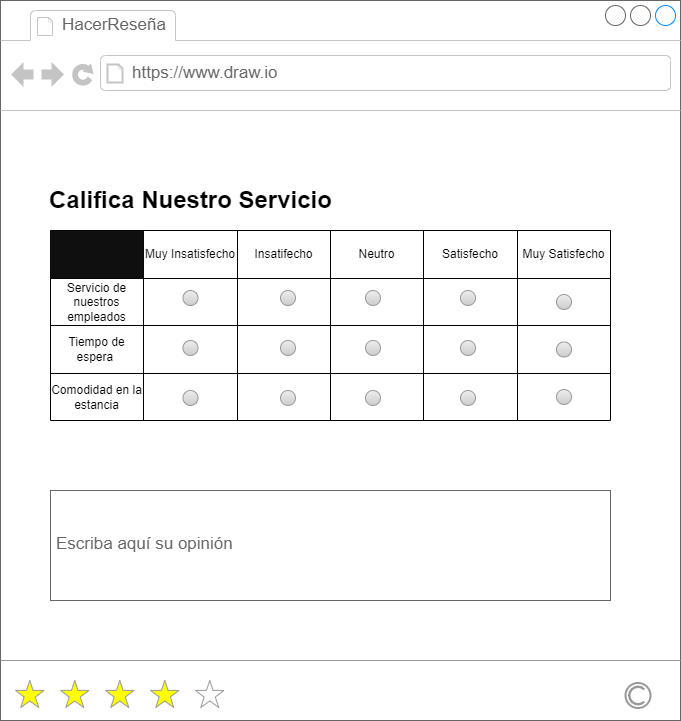

The diagram above was exported from draw.io. Its source (the exported page's mxGraphModel, read from the mxfile embedded in the PNG):
<mxGraphModel dx="1050" dy="603" grid="1" gridSize="10" guides="1" tooltips="1" connect="1" arrows="1" fold="1" page="1" pageScale="1" pageWidth="827" pageHeight="1169" math="0" shadow="0">
  <root>
    <mxCell id="0" />
    <mxCell id="1" parent="0" />
    <mxCell id="pfb1YB1rtPbVctkH0qSV-1" value="" style="strokeWidth=1;shadow=0;dashed=0;align=center;html=1;shape=mxgraph.mockup.containers.browserWindow;rSize=0;strokeColor=#666666;strokeColor2=#008cff;strokeColor3=#c4c4c4;mainText=,;recursiveResize=0;" parent="1" vertex="1">
      <mxGeometry x="50" y="40" width="680" height="720" as="geometry" />
    </mxCell>
    <mxCell id="kYB9Ymxi2blHfuoQneYd-1" value="" style="verticalLabelPosition=bottom;shadow=0;dashed=0;align=center;html=1;verticalAlign=top;strokeWidth=1;shape=mxgraph.mockup.misc.rating;strokeColor=#999999;fillColor=#ffff00;emptyFillColor=#ffffff;grade=4;ratingScale=5;ratingStyle=star;" parent="pfb1YB1rtPbVctkH0qSV-1" vertex="1">
      <mxGeometry x="15" y="680" width="225" height="30" as="geometry" />
    </mxCell>
    <mxCell id="kYB9Ymxi2blHfuoQneYd-2" value="" style="strokeColor=#999999;verticalLabelPosition=bottom;shadow=0;dashed=0;verticalAlign=top;strokeWidth=2;html=1;shape=mxgraph.mockup.misc.copyrightIcon;" parent="pfb1YB1rtPbVctkH0qSV-1" vertex="1">
      <mxGeometry x="625" y="682.5" width="25" height="25" as="geometry" />
    </mxCell>
    <mxCell id="kYB9Ymxi2blHfuoQneYd-3" value="" style="verticalLabelPosition=bottom;shadow=0;dashed=0;align=center;html=1;verticalAlign=top;strokeWidth=1;shape=mxgraph.mockup.markup.line;strokeColor=#999999;" parent="pfb1YB1rtPbVctkH0qSV-1" vertex="1">
      <mxGeometry y="650" width="680" height="20" as="geometry" />
    </mxCell>
    <mxCell id="pfb1YB1rtPbVctkH0qSV-4" value="" style="shape=table;startSize=0;container=1;collapsible=0;childLayout=tableLayout;" parent="pfb1YB1rtPbVctkH0qSV-1" vertex="1">
      <mxGeometry x="50" y="230" width="560" height="190" as="geometry" />
    </mxCell>
    <mxCell id="pfb1YB1rtPbVctkH0qSV-5" value="" style="shape=tableRow;horizontal=0;startSize=0;swimlaneHead=0;swimlaneBody=0;strokeColor=inherit;top=0;left=0;bottom=0;right=0;collapsible=0;dropTarget=0;fillColor=none;points=[[0,0.5],[1,0.5]];portConstraint=eastwest;" parent="pfb1YB1rtPbVctkH0qSV-4" vertex="1">
      <mxGeometry width="560" height="48" as="geometry" />
    </mxCell>
    <mxCell id="pfb1YB1rtPbVctkH0qSV-6" value="" style="shape=partialRectangle;html=1;whiteSpace=wrap;connectable=0;strokeColor=inherit;overflow=hidden;fillColor=#0F0F0F;top=0;left=0;bottom=0;right=0;pointerEvents=1;" parent="pfb1YB1rtPbVctkH0qSV-5" vertex="1">
      <mxGeometry width="93" height="48" as="geometry">
        <mxRectangle width="93" height="48" as="alternateBounds" />
      </mxGeometry>
    </mxCell>
    <mxCell id="pfb1YB1rtPbVctkH0qSV-7" value="Muy Insatisfecho" style="shape=partialRectangle;html=1;whiteSpace=wrap;connectable=0;strokeColor=inherit;overflow=hidden;fillColor=none;top=0;left=0;bottom=0;right=0;pointerEvents=1;" parent="pfb1YB1rtPbVctkH0qSV-5" vertex="1">
      <mxGeometry x="93" width="94" height="48" as="geometry">
        <mxRectangle width="94" height="48" as="alternateBounds" />
      </mxGeometry>
    </mxCell>
    <mxCell id="pfb1YB1rtPbVctkH0qSV-8" value="Insatifecho" style="shape=partialRectangle;html=1;whiteSpace=wrap;connectable=0;strokeColor=inherit;overflow=hidden;fillColor=none;top=0;left=0;bottom=0;right=0;pointerEvents=1;" parent="pfb1YB1rtPbVctkH0qSV-5" vertex="1">
      <mxGeometry x="187" width="93" height="48" as="geometry">
        <mxRectangle width="93" height="48" as="alternateBounds" />
      </mxGeometry>
    </mxCell>
    <mxCell id="pfb1YB1rtPbVctkH0qSV-9" value="Neutro" style="shape=partialRectangle;html=1;whiteSpace=wrap;connectable=0;strokeColor=inherit;overflow=hidden;fillColor=none;top=0;left=0;bottom=0;right=0;pointerEvents=1;" parent="pfb1YB1rtPbVctkH0qSV-5" vertex="1">
      <mxGeometry x="280" width="93" height="48" as="geometry">
        <mxRectangle width="93" height="48" as="alternateBounds" />
      </mxGeometry>
    </mxCell>
    <mxCell id="pfb1YB1rtPbVctkH0qSV-10" value="Satisfecho" style="shape=partialRectangle;html=1;whiteSpace=wrap;connectable=0;strokeColor=inherit;overflow=hidden;fillColor=none;top=0;left=0;bottom=0;right=0;pointerEvents=1;" parent="pfb1YB1rtPbVctkH0qSV-5" vertex="1">
      <mxGeometry x="373" width="94" height="48" as="geometry">
        <mxRectangle width="94" height="48" as="alternateBounds" />
      </mxGeometry>
    </mxCell>
    <mxCell id="pfb1YB1rtPbVctkH0qSV-11" value="Muy Satisfecho" style="shape=partialRectangle;html=1;whiteSpace=wrap;connectable=0;strokeColor=inherit;overflow=hidden;fillColor=none;top=0;left=0;bottom=0;right=0;pointerEvents=1;" parent="pfb1YB1rtPbVctkH0qSV-5" vertex="1">
      <mxGeometry x="467" width="93" height="48" as="geometry">
        <mxRectangle width="93" height="48" as="alternateBounds" />
      </mxGeometry>
    </mxCell>
    <mxCell id="pfb1YB1rtPbVctkH0qSV-12" value="" style="shape=tableRow;horizontal=0;startSize=0;swimlaneHead=0;swimlaneBody=0;strokeColor=inherit;top=0;left=0;bottom=0;right=0;collapsible=0;dropTarget=0;fillColor=none;points=[[0,0.5],[1,0.5]];portConstraint=eastwest;" parent="pfb1YB1rtPbVctkH0qSV-4" vertex="1">
      <mxGeometry y="48" width="560" height="47" as="geometry" />
    </mxCell>
    <mxCell id="pfb1YB1rtPbVctkH0qSV-13" value="Servicio de nuestros empleados" style="shape=partialRectangle;html=1;whiteSpace=wrap;connectable=0;strokeColor=inherit;overflow=hidden;fillColor=none;top=0;left=0;bottom=0;right=0;pointerEvents=1;" parent="pfb1YB1rtPbVctkH0qSV-12" vertex="1">
      <mxGeometry width="93" height="47" as="geometry">
        <mxRectangle width="93" height="47" as="alternateBounds" />
      </mxGeometry>
    </mxCell>
    <mxCell id="pfb1YB1rtPbVctkH0qSV-14" value="" style="shape=partialRectangle;html=1;whiteSpace=wrap;connectable=0;strokeColor=inherit;overflow=hidden;fillColor=none;top=0;left=0;bottom=0;right=0;pointerEvents=1;" parent="pfb1YB1rtPbVctkH0qSV-12" vertex="1">
      <mxGeometry x="93" width="94" height="47" as="geometry">
        <mxRectangle width="94" height="47" as="alternateBounds" />
      </mxGeometry>
    </mxCell>
    <mxCell id="pfb1YB1rtPbVctkH0qSV-15" value="" style="shape=partialRectangle;html=1;whiteSpace=wrap;connectable=0;strokeColor=inherit;overflow=hidden;fillColor=none;top=0;left=0;bottom=0;right=0;pointerEvents=1;" parent="pfb1YB1rtPbVctkH0qSV-12" vertex="1">
      <mxGeometry x="187" width="93" height="47" as="geometry">
        <mxRectangle width="93" height="47" as="alternateBounds" />
      </mxGeometry>
    </mxCell>
    <mxCell id="pfb1YB1rtPbVctkH0qSV-16" value="" style="shape=partialRectangle;html=1;whiteSpace=wrap;connectable=0;strokeColor=inherit;overflow=hidden;fillColor=none;top=0;left=0;bottom=0;right=0;pointerEvents=1;" parent="pfb1YB1rtPbVctkH0qSV-12" vertex="1">
      <mxGeometry x="280" width="93" height="47" as="geometry">
        <mxRectangle width="93" height="47" as="alternateBounds" />
      </mxGeometry>
    </mxCell>
    <mxCell id="pfb1YB1rtPbVctkH0qSV-17" value="" style="shape=partialRectangle;html=1;whiteSpace=wrap;connectable=0;strokeColor=inherit;overflow=hidden;fillColor=none;top=0;left=0;bottom=0;right=0;pointerEvents=1;" parent="pfb1YB1rtPbVctkH0qSV-12" vertex="1">
      <mxGeometry x="373" width="94" height="47" as="geometry">
        <mxRectangle width="94" height="47" as="alternateBounds" />
      </mxGeometry>
    </mxCell>
    <mxCell id="pfb1YB1rtPbVctkH0qSV-18" value="" style="shape=partialRectangle;html=1;whiteSpace=wrap;connectable=0;overflow=hidden;top=0;left=0;bottom=0;right=0;pointerEvents=1;strokeColor=#FF2EF8;fillColor=none;dashed=1;dashPattern=1 4;strokeWidth=0;" parent="pfb1YB1rtPbVctkH0qSV-12" vertex="1">
      <mxGeometry x="467" width="93" height="47" as="geometry">
        <mxRectangle width="93" height="47" as="alternateBounds" />
      </mxGeometry>
    </mxCell>
    <mxCell id="pfb1YB1rtPbVctkH0qSV-19" value="" style="shape=tableRow;horizontal=0;startSize=0;swimlaneHead=0;swimlaneBody=0;strokeColor=inherit;top=0;left=0;bottom=0;right=0;collapsible=0;dropTarget=0;fillColor=none;points=[[0,0.5],[1,0.5]];portConstraint=eastwest;" parent="pfb1YB1rtPbVctkH0qSV-4" vertex="1">
      <mxGeometry y="95" width="560" height="48" as="geometry" />
    </mxCell>
    <mxCell id="pfb1YB1rtPbVctkH0qSV-20" value="Tiempo de espera&amp;nbsp;" style="shape=partialRectangle;html=1;whiteSpace=wrap;connectable=0;strokeColor=inherit;overflow=hidden;fillColor=none;top=0;left=0;bottom=0;right=0;pointerEvents=1;" parent="pfb1YB1rtPbVctkH0qSV-19" vertex="1">
      <mxGeometry width="93" height="48" as="geometry">
        <mxRectangle width="93" height="48" as="alternateBounds" />
      </mxGeometry>
    </mxCell>
    <mxCell id="pfb1YB1rtPbVctkH0qSV-21" value="" style="shape=partialRectangle;html=1;whiteSpace=wrap;connectable=0;strokeColor=inherit;overflow=hidden;fillColor=none;top=0;left=0;bottom=0;right=0;pointerEvents=1;" parent="pfb1YB1rtPbVctkH0qSV-19" vertex="1">
      <mxGeometry x="93" width="94" height="48" as="geometry">
        <mxRectangle width="94" height="48" as="alternateBounds" />
      </mxGeometry>
    </mxCell>
    <mxCell id="pfb1YB1rtPbVctkH0qSV-22" value="" style="shape=partialRectangle;html=1;whiteSpace=wrap;connectable=0;strokeColor=inherit;overflow=hidden;fillColor=none;top=0;left=0;bottom=0;right=0;pointerEvents=1;" parent="pfb1YB1rtPbVctkH0qSV-19" vertex="1">
      <mxGeometry x="187" width="93" height="48" as="geometry">
        <mxRectangle width="93" height="48" as="alternateBounds" />
      </mxGeometry>
    </mxCell>
    <mxCell id="pfb1YB1rtPbVctkH0qSV-23" value="" style="shape=partialRectangle;html=1;whiteSpace=wrap;connectable=0;strokeColor=inherit;overflow=hidden;fillColor=none;top=0;left=0;bottom=0;right=0;pointerEvents=1;" parent="pfb1YB1rtPbVctkH0qSV-19" vertex="1">
      <mxGeometry x="280" width="93" height="48" as="geometry">
        <mxRectangle width="93" height="48" as="alternateBounds" />
      </mxGeometry>
    </mxCell>
    <mxCell id="pfb1YB1rtPbVctkH0qSV-24" value="" style="shape=partialRectangle;html=1;whiteSpace=wrap;connectable=0;strokeColor=inherit;overflow=hidden;fillColor=none;top=0;left=0;bottom=0;right=0;pointerEvents=1;" parent="pfb1YB1rtPbVctkH0qSV-19" vertex="1">
      <mxGeometry x="373" width="94" height="48" as="geometry">
        <mxRectangle width="94" height="48" as="alternateBounds" />
      </mxGeometry>
    </mxCell>
    <mxCell id="pfb1YB1rtPbVctkH0qSV-25" value="" style="shape=partialRectangle;html=1;whiteSpace=wrap;connectable=0;strokeColor=inherit;overflow=hidden;fillColor=none;top=0;left=0;bottom=0;right=0;pointerEvents=1;" parent="pfb1YB1rtPbVctkH0qSV-19" vertex="1">
      <mxGeometry x="467" width="93" height="48" as="geometry">
        <mxRectangle width="93" height="48" as="alternateBounds" />
      </mxGeometry>
    </mxCell>
    <mxCell id="2hWbFwPnzPpqJo87JGLk-2" value="" style="shape=ellipse;fillColor=#eeeeee;strokeColor=#999999;gradientColor=#cccccc;html=1;align=left;spacingLeft=4;fontSize=17;fontColor=#666666;labelPosition=right;shadow=0;" parent="pfb1YB1rtPbVctkH0qSV-19" vertex="1">
      <mxGeometry x="560" height="48" as="geometry">
        <mxRectangle width="NaN" height="48" as="alternateBounds" />
      </mxGeometry>
    </mxCell>
    <mxCell id="2hWbFwPnzPpqJo87JGLk-4" value="" style="ellipse;whiteSpace=wrap;html=1;fontSize=17;align=left;fillColor=#eeeeee;strokeColor=#999999;fontColor=#666666;gradientColor=#cccccc;spacingLeft=4;shadow=0;" parent="pfb1YB1rtPbVctkH0qSV-19" vertex="1">
      <mxGeometry height="48" as="geometry">
        <mxRectangle width="NaN" height="48" as="alternateBounds" />
      </mxGeometry>
    </mxCell>
    <mxCell id="pfb1YB1rtPbVctkH0qSV-26" value="" style="shape=tableRow;horizontal=0;startSize=0;swimlaneHead=0;swimlaneBody=0;strokeColor=inherit;top=0;left=0;bottom=0;right=0;collapsible=0;dropTarget=0;fillColor=none;points=[[0,0.5],[1,0.5]];portConstraint=eastwest;" parent="pfb1YB1rtPbVctkH0qSV-4" vertex="1">
      <mxGeometry y="143" width="560" height="47" as="geometry" />
    </mxCell>
    <mxCell id="pfb1YB1rtPbVctkH0qSV-27" value="Comodidad en la estancia" style="shape=partialRectangle;html=1;whiteSpace=wrap;connectable=0;strokeColor=inherit;overflow=hidden;fillColor=none;top=0;left=0;bottom=0;right=0;pointerEvents=1;" parent="pfb1YB1rtPbVctkH0qSV-26" vertex="1">
      <mxGeometry width="93" height="47" as="geometry">
        <mxRectangle width="93" height="47" as="alternateBounds" />
      </mxGeometry>
    </mxCell>
    <mxCell id="pfb1YB1rtPbVctkH0qSV-28" value="" style="shape=partialRectangle;html=1;whiteSpace=wrap;connectable=0;strokeColor=inherit;overflow=hidden;fillColor=none;top=0;left=0;bottom=0;right=0;pointerEvents=1;" parent="pfb1YB1rtPbVctkH0qSV-26" vertex="1">
      <mxGeometry x="93" width="94" height="47" as="geometry">
        <mxRectangle width="94" height="47" as="alternateBounds" />
      </mxGeometry>
    </mxCell>
    <mxCell id="pfb1YB1rtPbVctkH0qSV-29" value="" style="shape=partialRectangle;html=1;whiteSpace=wrap;connectable=0;strokeColor=inherit;overflow=hidden;fillColor=none;top=0;left=0;bottom=0;right=0;pointerEvents=1;" parent="pfb1YB1rtPbVctkH0qSV-26" vertex="1">
      <mxGeometry x="187" width="93" height="47" as="geometry">
        <mxRectangle width="93" height="47" as="alternateBounds" />
      </mxGeometry>
    </mxCell>
    <mxCell id="pfb1YB1rtPbVctkH0qSV-30" value="" style="shape=partialRectangle;html=1;whiteSpace=wrap;connectable=0;strokeColor=inherit;overflow=hidden;fillColor=none;top=0;left=0;bottom=0;right=0;pointerEvents=1;" parent="pfb1YB1rtPbVctkH0qSV-26" vertex="1">
      <mxGeometry x="280" width="93" height="47" as="geometry">
        <mxRectangle width="93" height="47" as="alternateBounds" />
      </mxGeometry>
    </mxCell>
    <mxCell id="pfb1YB1rtPbVctkH0qSV-32" value="" style="shape=partialRectangle;html=1;whiteSpace=wrap;connectable=0;strokeColor=inherit;overflow=hidden;fillColor=none;top=0;left=0;bottom=0;right=0;pointerEvents=1;" parent="pfb1YB1rtPbVctkH0qSV-26" vertex="1">
      <mxGeometry x="373" width="94" height="47" as="geometry">
        <mxRectangle width="94" height="47" as="alternateBounds" />
      </mxGeometry>
    </mxCell>
    <mxCell id="pfb1YB1rtPbVctkH0qSV-31" value="" style="shape=partialRectangle;html=1;whiteSpace=wrap;connectable=0;strokeColor=inherit;overflow=hidden;fillColor=none;top=0;left=0;bottom=0;right=0;pointerEvents=1;" parent="pfb1YB1rtPbVctkH0qSV-26" vertex="1">
      <mxGeometry x="467" width="93" height="47" as="geometry">
        <mxRectangle width="93" height="47" as="alternateBounds" />
      </mxGeometry>
    </mxCell>
    <mxCell id="pfb1YB1rtPbVctkH0qSV-35" value="Califica Nuestro Servicio" style="text;strokeColor=none;fillColor=none;html=1;fontSize=24;fontStyle=1;verticalAlign=middle;align=center;" parent="pfb1YB1rtPbVctkH0qSV-1" vertex="1">
      <mxGeometry x="140" y="180" width="100" height="40" as="geometry" />
    </mxCell>
    <mxCell id="pfb1YB1rtPbVctkH0qSV-2" value="HacerReseña" style="strokeWidth=1;shadow=0;dashed=0;align=center;html=1;shape=mxgraph.mockup.containers.anchor;fontSize=17;fontColor=#666666;align=left;whiteSpace=wrap;" parent="pfb1YB1rtPbVctkH0qSV-1" vertex="1">
      <mxGeometry x="60" y="12" width="110" height="26" as="geometry" />
    </mxCell>
    <mxCell id="pfb1YB1rtPbVctkH0qSV-3" value="https://www.draw.io" style="strokeWidth=1;shadow=0;dashed=0;align=center;html=1;shape=mxgraph.mockup.containers.anchor;rSize=0;fontSize=17;fontColor=#666666;align=left;" parent="pfb1YB1rtPbVctkH0qSV-1" vertex="1">
      <mxGeometry x="130" y="60" width="250" height="26" as="geometry" />
    </mxCell>
    <mxCell id="2hWbFwPnzPpqJo87JGLk-1" value="" style="shape=ellipse;fillColor=#eeeeee;strokeColor=#999999;gradientColor=#cccccc;html=1;align=left;spacingLeft=4;fontSize=17;fontColor=#666666;labelPosition=right;shadow=0;" parent="pfb1YB1rtPbVctkH0qSV-1" vertex="1">
      <mxGeometry x="182.5" y="290" width="15" height="15" as="geometry" />
    </mxCell>
    <mxCell id="2hWbFwPnzPpqJo87JGLk-6" value="" style="shape=ellipse;fillColor=#eeeeee;strokeColor=#999999;gradientColor=#cccccc;html=1;align=left;spacingLeft=4;fontSize=17;fontColor=#666666;labelPosition=right;shadow=0;" parent="pfb1YB1rtPbVctkH0qSV-1" vertex="1">
      <mxGeometry x="182.5" y="340" width="15" height="15" as="geometry" />
    </mxCell>
    <mxCell id="PAG7hwYSlseI2vj70uZ8-49" value="" style="shape=ellipse;fillColor=#eeeeee;strokeColor=#999999;gradientColor=#cccccc;html=1;align=left;spacingLeft=4;fontSize=17;fontColor=#666666;labelPosition=right;shadow=0;" parent="pfb1YB1rtPbVctkH0qSV-1" vertex="1">
      <mxGeometry x="182.5" y="390" width="15" height="15" as="geometry" />
    </mxCell>
    <mxCell id="PAG7hwYSlseI2vj70uZ8-53" value="" style="shape=ellipse;fillColor=#eeeeee;strokeColor=#999999;gradientColor=#cccccc;html=1;align=left;spacingLeft=4;fontSize=17;fontColor=#666666;labelPosition=right;shadow=0;" parent="pfb1YB1rtPbVctkH0qSV-1" vertex="1">
      <mxGeometry x="365" y="340" width="15" height="15" as="geometry" />
    </mxCell>
    <mxCell id="PAG7hwYSlseI2vj70uZ8-52" value="" style="shape=ellipse;fillColor=#eeeeee;strokeColor=#999999;gradientColor=#cccccc;html=1;align=left;spacingLeft=4;fontSize=17;fontColor=#666666;labelPosition=right;shadow=0;" parent="pfb1YB1rtPbVctkH0qSV-1" vertex="1">
      <mxGeometry x="365" y="390" width="15" height="15" as="geometry" />
    </mxCell>
    <mxCell id="uEuRwjba9DHpS1s5dhs--1" value="" style="shape=ellipse;fillColor=#eeeeee;strokeColor=#999999;gradientColor=#cccccc;html=1;align=left;spacingLeft=4;fontSize=17;fontColor=#666666;labelPosition=right;shadow=0;" parent="pfb1YB1rtPbVctkH0qSV-1" vertex="1">
      <mxGeometry x="280" y="290" width="15" height="15" as="geometry" />
    </mxCell>
    <mxCell id="uEuRwjba9DHpS1s5dhs--2" value="" style="shape=ellipse;fillColor=#eeeeee;strokeColor=#999999;gradientColor=#cccccc;html=1;align=left;spacingLeft=4;fontSize=17;fontColor=#666666;labelPosition=right;shadow=0;" parent="pfb1YB1rtPbVctkH0qSV-1" vertex="1">
      <mxGeometry x="365" y="290" width="15" height="15" as="geometry" />
    </mxCell>
    <mxCell id="PAG7hwYSlseI2vj70uZ8-50" value="" style="shape=ellipse;fillColor=#eeeeee;strokeColor=#999999;gradientColor=#cccccc;html=1;align=left;spacingLeft=4;fontSize=17;fontColor=#666666;labelPosition=right;shadow=0;" parent="pfb1YB1rtPbVctkH0qSV-1" vertex="1">
      <mxGeometry x="280" y="340" width="15" height="15" as="geometry" />
    </mxCell>
    <mxCell id="uEuRwjba9DHpS1s5dhs--3" value="" style="shape=ellipse;fillColor=#eeeeee;strokeColor=#999999;gradientColor=#cccccc;html=1;align=left;spacingLeft=4;fontSize=17;fontColor=#666666;labelPosition=right;shadow=0;" parent="pfb1YB1rtPbVctkH0qSV-1" vertex="1">
      <mxGeometry x="460" y="290" width="15" height="15" as="geometry" />
    </mxCell>
    <mxCell id="PAG7hwYSlseI2vj70uZ8-51" value="" style="shape=ellipse;fillColor=#eeeeee;strokeColor=#999999;gradientColor=#cccccc;html=1;align=left;spacingLeft=4;fontSize=17;fontColor=#666666;labelPosition=right;shadow=0;" parent="pfb1YB1rtPbVctkH0qSV-1" vertex="1">
      <mxGeometry x="280" y="390" width="15" height="15" as="geometry" />
    </mxCell>
    <mxCell id="M4HW9U33XgyYDouDaqf7-1" value="" style="shape=ellipse;fillColor=#eeeeee;strokeColor=#999999;gradientColor=#cccccc;html=1;align=left;spacingLeft=4;fontSize=17;fontColor=#666666;labelPosition=right;shadow=0;" parent="pfb1YB1rtPbVctkH0qSV-1" vertex="1">
      <mxGeometry x="460" y="340" width="15" height="15" as="geometry" />
    </mxCell>
    <mxCell id="M4HW9U33XgyYDouDaqf7-2" value="" style="shape=ellipse;fillColor=#eeeeee;strokeColor=#999999;gradientColor=#cccccc;html=1;align=left;spacingLeft=4;fontSize=17;fontColor=#666666;labelPosition=right;shadow=0;" parent="pfb1YB1rtPbVctkH0qSV-1" vertex="1">
      <mxGeometry x="460" y="390" width="15" height="15" as="geometry" />
    </mxCell>
    <mxCell id="hug33iNc4cCK5PZN11VE-1" value="Escriba aquí su opinión" style="strokeWidth=1;shadow=0;dashed=0;align=center;html=1;shape=mxgraph.mockup.text.textBox;fontColor=#666666;align=left;fontSize=17;spacingLeft=4;spacingTop=-3;whiteSpace=wrap;strokeColor=#666666;mainText=" parent="pfb1YB1rtPbVctkH0qSV-1" vertex="1">
      <mxGeometry x="50" y="490" width="560" height="110" as="geometry" />
    </mxCell>
    <mxCell id="PAG7hwYSlseI2vj70uZ8-1" value="" style="shape=partialRectangle;html=1;whiteSpace=wrap;connectable=0;strokeColor=inherit;overflow=hidden;fillColor=none;top=0;left=0;bottom=0;right=0;pointerEvents=1;" parent="1" vertex="1">
      <mxGeometry x="567" y="270" width="93" height="48" as="geometry">
        <mxRectangle width="93" height="48" as="alternateBounds" />
      </mxGeometry>
    </mxCell>
    <mxCell id="PAG7hwYSlseI2vj70uZ8-2" value="" style="shape=partialRectangle;html=1;whiteSpace=wrap;connectable=0;strokeColor=inherit;overflow=hidden;fillColor=none;top=0;left=0;bottom=0;right=0;pointerEvents=1;" parent="1" vertex="1">
      <mxGeometry x="567" y="318" width="93" height="47" as="geometry">
        <mxRectangle width="93" height="47" as="alternateBounds" />
      </mxGeometry>
    </mxCell>
    <mxCell id="PAG7hwYSlseI2vj70uZ8-3" value="" style="shape=partialRectangle;html=1;whiteSpace=wrap;connectable=0;strokeColor=inherit;overflow=hidden;fillColor=none;top=0;left=0;bottom=0;right=0;pointerEvents=1;" parent="1" vertex="1">
      <mxGeometry x="567" y="365" width="93" height="48" as="geometry">
        <mxRectangle width="93" height="48" as="alternateBounds" />
      </mxGeometry>
    </mxCell>
    <mxCell id="PAG7hwYSlseI2vj70uZ8-4" value="" style="shape=partialRectangle;html=1;whiteSpace=wrap;connectable=0;strokeColor=inherit;overflow=hidden;fillColor=none;top=0;left=0;bottom=0;right=0;pointerEvents=1;" parent="1" vertex="1">
      <mxGeometry x="567" y="413" width="93" height="47" as="geometry">
        <mxRectangle width="93" height="47" as="alternateBounds" />
      </mxGeometry>
    </mxCell>
    <mxCell id="uEuRwjba9DHpS1s5dhs--4" value="" style="shape=ellipse;fillColor=#eeeeee;strokeColor=#999999;gradientColor=#cccccc;html=1;align=left;spacingLeft=4;fontSize=17;fontColor=#666666;labelPosition=right;shadow=0;" parent="1" vertex="1">
      <mxGeometry x="606" y="334" width="15" height="15" as="geometry" />
    </mxCell>
    <mxCell id="M4HW9U33XgyYDouDaqf7-3" value="" style="shape=ellipse;fillColor=#eeeeee;strokeColor=#999999;gradientColor=#cccccc;html=1;align=left;spacingLeft=4;fontSize=17;fontColor=#666666;labelPosition=right;shadow=0;" parent="1" vertex="1">
      <mxGeometry x="606" y="381.5" width="15" height="15" as="geometry" />
    </mxCell>
    <mxCell id="fQMqKWjK3BAQiiGCuMZ7-1" value="" style="shape=ellipse;fillColor=#eeeeee;strokeColor=#999999;gradientColor=#cccccc;html=1;align=left;spacingLeft=4;fontSize=17;fontColor=#666666;labelPosition=right;shadow=0;" parent="1" vertex="1">
      <mxGeometry x="606" y="429" width="15" height="15" as="geometry" />
    </mxCell>
  </root>
</mxGraphModel>